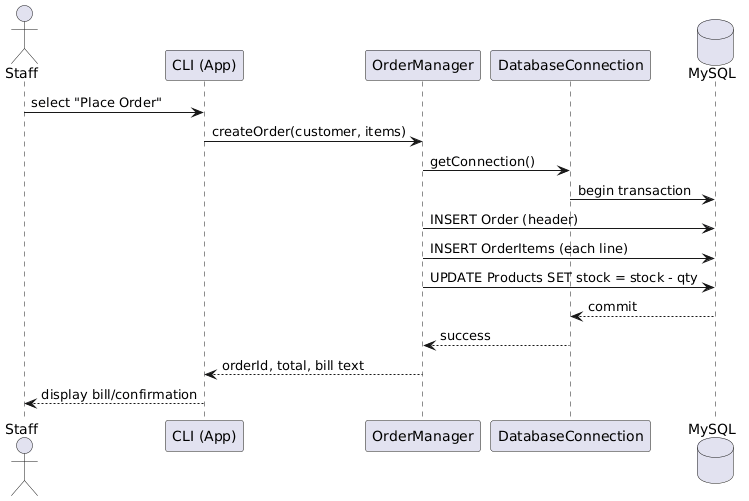

The diagram above was rendered by PlantUML. Its source (embedded in the PNG):
@startuml
actor Staff
participant "CLI (App)" as CLI
participant "OrderManager" as OM
participant "DatabaseConnection" as DB
database "MySQL" as SQL

Staff -> CLI : select "Place Order"
CLI -> OM : createOrder(customer, items)
OM -> DB : getConnection()
DB -> SQL : begin transaction
OM -> SQL : INSERT Order (header)
OM -> SQL : INSERT OrderItems (each line)
OM -> SQL : UPDATE Products SET stock = stock - qty
SQL --> DB : commit
DB --> OM : success
OM --> CLI : orderId, total, bill text
CLI --> Staff : display bill/confirmation
@enduml